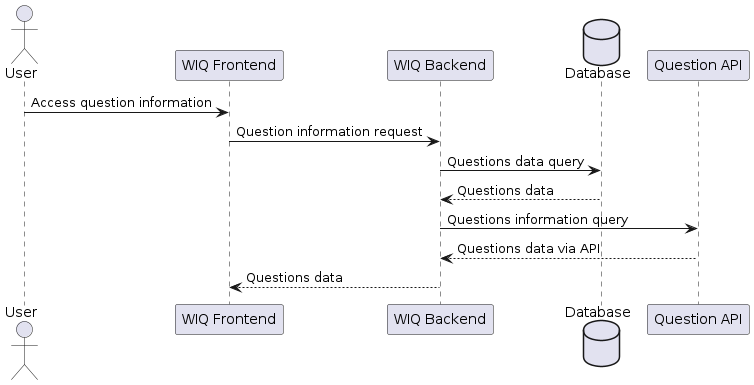

The diagram above was rendered by PlantUML. Its source (embedded in the PNG):
@startuml
actor User
participant "WIQ Frontend" as Frontend
participant "WIQ Backend" as Backend
database Database as DB
participant "Question API" as QuestionAPI

User -> Frontend: Access question information
Frontend -> Backend: Question information request
Backend -> DB: Questions data query
DB --> Backend: Questions data
Backend -> QuestionAPI: Questions information query
QuestionAPI --> Backend: Questions data via API
Backend --> Frontend: Questions data
@enduml